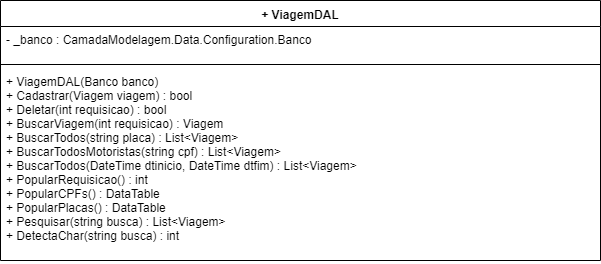

The diagram above was exported from draw.io. Its source (the exported page's mxGraphModel, read from the mxfile embedded in the PNG):
<mxGraphModel dx="1095" dy="349" grid="1" gridSize="10" guides="1" tooltips="1" connect="1" arrows="1" fold="1" page="1" pageScale="1" pageWidth="1169" pageHeight="827" math="0" shadow="0">
  <root>
    <mxCell id="0" />
    <mxCell id="1" parent="0" />
    <mxCell id="MYMX8F3CuHnzxPZbWVWI-5" value="+ ViagemDAL" style="swimlane;fontStyle=1;align=center;verticalAlign=top;childLayout=stackLayout;horizontal=1;startSize=26;horizontalStack=0;resizeParent=1;resizeParentMax=0;resizeLast=0;collapsible=1;marginBottom=0;" parent="1" vertex="1">
      <mxGeometry x="10" y="70" width="600" height="260" as="geometry" />
    </mxCell>
    <mxCell id="MYMX8F3CuHnzxPZbWVWI-6" value="- _banco : CamadaModelagem.Data.Configuration.Banco" style="text;strokeColor=none;fillColor=none;align=left;verticalAlign=top;spacingLeft=4;spacingRight=4;overflow=hidden;rotatable=0;points=[[0,0.5],[1,0.5]];portConstraint=eastwest;" parent="MYMX8F3CuHnzxPZbWVWI-5" vertex="1">
      <mxGeometry y="26" width="600" height="34" as="geometry" />
    </mxCell>
    <mxCell id="MYMX8F3CuHnzxPZbWVWI-7" value="" style="line;strokeWidth=1;fillColor=none;align=left;verticalAlign=middle;spacingTop=-1;spacingLeft=3;spacingRight=3;rotatable=0;labelPosition=right;points=[];portConstraint=eastwest;" parent="MYMX8F3CuHnzxPZbWVWI-5" vertex="1">
      <mxGeometry y="60" width="600" height="8" as="geometry" />
    </mxCell>
    <mxCell id="MYMX8F3CuHnzxPZbWVWI-8" value="+ ViagemDAL(Banco banco)&#10;+ Cadastrar(Viagem viagem) : bool&#10;+ Deletar(int requisicao) : bool&#10;+ BuscarViagem(int requisicao) : Viagem&#10;+ BuscarTodos(string placa) : List&lt;Viagem&gt;&#10;+ BuscarTodosMotoristas(string cpf) : List&lt;Viagem&gt;&#10;+ BuscarTodos(DateTime dtinicio, DateTime dtfim) : List&lt;Viagem&gt;&#10;+ PopularRequisicao() : int&#10;+ PopularCPFs() : DataTable&#10;+ PopularPlacas() : DataTable&#10;+ Pesquisar(string busca) : List&lt;Viagem&gt;&#10;+ DetectaChar(string busca) : int&#10;    &#10; " style="text;strokeColor=none;fillColor=none;align=left;verticalAlign=top;spacingLeft=4;spacingRight=4;overflow=hidden;rotatable=0;points=[[0,0.5],[1,0.5]];portConstraint=eastwest;" parent="MYMX8F3CuHnzxPZbWVWI-5" vertex="1">
      <mxGeometry y="68" width="600" height="192" as="geometry" />
    </mxCell>
  </root>
</mxGraphModel>